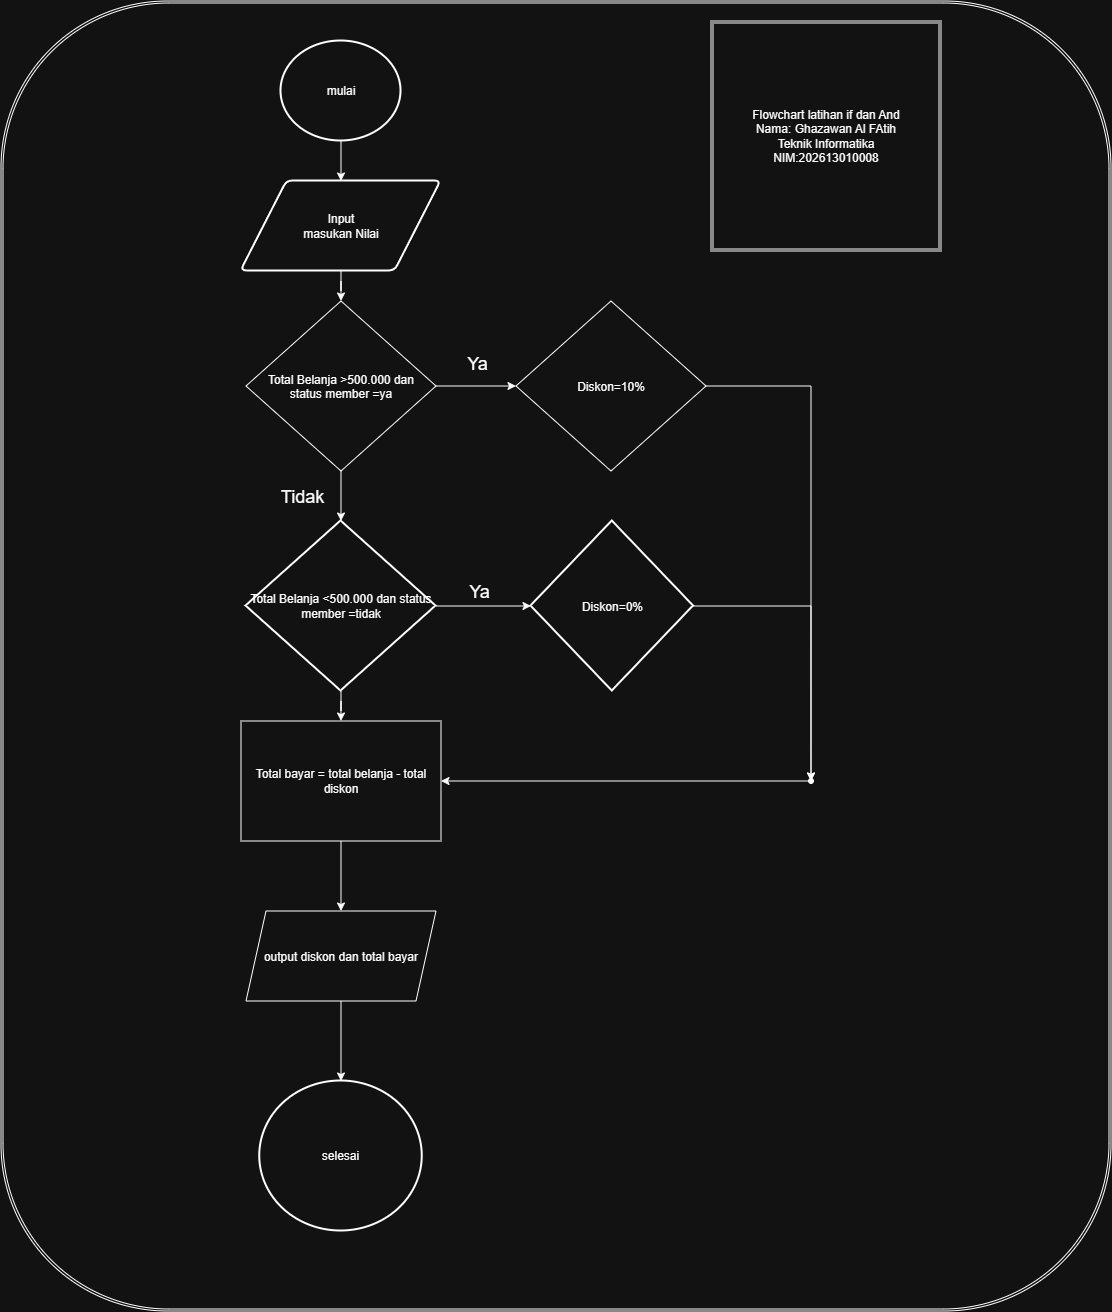

The diagram above was exported from draw.io. Its source (the exported page's mxGraphModel, read from the mxfile embedded in the PNG):
<mxGraphModel dx="1532" dy="2077" grid="1" gridSize="10" guides="1" tooltips="1" connect="1" arrows="1" fold="1" page="1" pageScale="1" pageWidth="827" pageHeight="1169" math="0" shadow="0">
  <root>
    <mxCell id="0" />
    <mxCell id="1" parent="0" />
    <mxCell id="TR6JQZYqOpH4b6TuCeXk-19" parent="1" style="shape=ext;double=1;rounded=1;whiteSpace=wrap;html=1;" value="" vertex="1">
      <mxGeometry height="1310" width="1110" x="60" y="-50" as="geometry" />
    </mxCell>
    <mxCell id="TR6JQZYqOpH4b6TuCeXk-3" edge="1" parent="1" source="TR6JQZYqOpH4b6TuCeXk-1" style="edgeStyle=orthogonalEdgeStyle;rounded=0;orthogonalLoop=1;jettySize=auto;html=1;" target="TR6JQZYqOpH4b6TuCeXk-2" value="">
      <mxGeometry relative="1" as="geometry" />
    </mxCell>
    <mxCell id="TR6JQZYqOpH4b6TuCeXk-1" parent="1" style="strokeWidth=2;html=1;shape=mxgraph.flowchart.start_2;whiteSpace=wrap;" value="mulai" vertex="1">
      <mxGeometry height="100" width="120" x="340" y="-10" as="geometry" />
    </mxCell>
    <mxCell id="IXoKSndtVz0jPO7Y8UsK-17" edge="1" parent="1" source="TR6JQZYqOpH4b6TuCeXk-2" style="edgeStyle=orthogonalEdgeStyle;rounded=0;orthogonalLoop=1;jettySize=auto;html=1;" target="IXoKSndtVz0jPO7Y8UsK-2" value="">
      <mxGeometry relative="1" as="geometry" />
    </mxCell>
    <mxCell id="TR6JQZYqOpH4b6TuCeXk-2" parent="1" style="shape=parallelogram;html=1;strokeWidth=2;perimeter=parallelogramPerimeter;whiteSpace=wrap;rounded=1;arcSize=12;size=0.23;" value="&lt;div&gt;Input&lt;/div&gt;masukan Nilai" vertex="1">
      <mxGeometry height="90" width="200" x="300" y="130" as="geometry" />
    </mxCell>
    <mxCell id="TR6JQZYqOpH4b6TuCeXk-12" parent="1" style="strokeWidth=2;html=1;shape=mxgraph.flowchart.start_2;whiteSpace=wrap;" value="selesai" vertex="1">
      <mxGeometry height="150" width="162.5" x="318.75" y="1030" as="geometry" />
    </mxCell>
    <mxCell id="TR6JQZYqOpH4b6TuCeXk-20" parent="1" style="shape=ext;double=1;whiteSpace=wrap;html=1;aspect=fixed;" value="Flowchart latihan if dan And&lt;div&gt;Nama: Ghazawan Al FAtih&lt;/div&gt;&lt;div&gt;Teknik Informatika&lt;/div&gt;&lt;div&gt;NIM:202613010008&lt;/div&gt;" vertex="1">
      <mxGeometry height="230" width="230" x="770" y="-30" as="geometry" />
    </mxCell>
    <mxCell id="IXoKSndtVz0jPO7Y8UsK-16" edge="1" parent="1" source="IXoKSndtVz0jPO7Y8UsK-2" style="edgeStyle=orthogonalEdgeStyle;rounded=0;orthogonalLoop=1;jettySize=auto;html=1;" target="IXoKSndtVz0jPO7Y8UsK-11" value="">
      <mxGeometry relative="1" as="geometry" />
    </mxCell>
    <mxCell id="IXoKSndtVz0jPO7Y8UsK-26" connectable="0" parent="IXoKSndtVz0jPO7Y8UsK-16" style="edgeLabel;html=1;align=center;verticalAlign=middle;resizable=0;points=[];" value="&lt;span style=&quot;font-size: 18px;&quot;&gt;Tidak&lt;/span&gt;" vertex="1">
      <mxGeometry relative="1" x="0.0034" y="2" as="geometry">
        <mxPoint x="-42" y="-1" as="offset" />
      </mxGeometry>
    </mxCell>
    <mxCell id="IXoKSndtVz0jPO7Y8UsK-24" edge="1" parent="1" source="IXoKSndtVz0jPO7Y8UsK-2" style="edgeStyle=orthogonalEdgeStyle;rounded=0;orthogonalLoop=1;jettySize=auto;html=1;" target="IXoKSndtVz0jPO7Y8UsK-23" value="">
      <mxGeometry relative="1" as="geometry" />
    </mxCell>
    <mxCell id="IXoKSndtVz0jPO7Y8UsK-25" connectable="0" parent="IXoKSndtVz0jPO7Y8UsK-24" style="edgeLabel;html=1;align=center;verticalAlign=middle;resizable=0;points=[];fontSize=21;" value="&lt;font style=&quot;font-size: 18px;&quot;&gt;Ya&lt;/font&gt;" vertex="1">
      <mxGeometry relative="1" x="0.051" y="-4" as="geometry">
        <mxPoint x="-2" y="-29" as="offset" />
      </mxGeometry>
    </mxCell>
    <mxCell id="IXoKSndtVz0jPO7Y8UsK-2" parent="1" style="rhombus;whiteSpace=wrap;html=1;shapeInside=1;" value="Total Belanja &amp;gt;500.000 dan status member =ya&lt;div&gt;&lt;br&gt;&lt;/div&gt;" vertex="1">
      <mxGeometry height="170" width="190" x="305" y="250" as="geometry" />
    </mxCell>
    <mxCell id="L0Ofu6FtFfKlAzklyQ42-6" edge="1" parent="1" source="IXoKSndtVz0jPO7Y8UsK-11" style="edgeStyle=orthogonalEdgeStyle;rounded=0;orthogonalLoop=1;jettySize=auto;html=1;" target="L0Ofu6FtFfKlAzklyQ42-5" value="">
      <mxGeometry relative="1" as="geometry" />
    </mxCell>
    <mxCell id="L0Ofu6FtFfKlAzklyQ42-7" connectable="0" parent="L0Ofu6FtFfKlAzklyQ42-6" style="edgeLabel;html=1;align=center;verticalAlign=middle;resizable=0;points=[];" value="&lt;font style=&quot;font-size: 18px;&quot;&gt;Ya&lt;/font&gt;" vertex="1">
      <mxGeometry relative="1" x="-0.0967" as="geometry">
        <mxPoint y="-15" as="offset" />
      </mxGeometry>
    </mxCell>
    <mxCell id="BDenJfKwBU13AeURZRN5-4" edge="1" parent="1" source="IXoKSndtVz0jPO7Y8UsK-11" style="edgeStyle=orthogonalEdgeStyle;rounded=0;orthogonalLoop=1;jettySize=auto;html=1;" target="BDenJfKwBU13AeURZRN5-3" value="">
      <mxGeometry relative="1" as="geometry" />
    </mxCell>
    <mxCell id="IXoKSndtVz0jPO7Y8UsK-11" parent="1" style="strokeWidth=2;html=1;shape=mxgraph.flowchart.decision;whiteSpace=wrap;" value="Total Belanja &amp;lt;500.000 dan status member =tidak" vertex="1">
      <mxGeometry height="170" width="190" x="305" y="470" as="geometry" />
    </mxCell>
    <mxCell id="IXoKSndtVz0jPO7Y8UsK-22" parent="1" style="strokeWidth=2;html=1;shape=mxgraph.flowchart.decision;whiteSpace=wrap;" value="qty &amp;gt;3" vertex="1">
      <mxGeometry height="100" width="100" x="630" y="285" as="geometry" />
    </mxCell>
    <mxCell id="BDenJfKwBU13AeURZRN5-6" edge="1" parent="1" source="IXoKSndtVz0jPO7Y8UsK-23" style="edgeStyle=orthogonalEdgeStyle;rounded=0;orthogonalLoop=1;jettySize=auto;html=1;" target="BDenJfKwBU13AeURZRN5-5" value="">
      <mxGeometry relative="1" as="geometry" />
    </mxCell>
    <mxCell id="IXoKSndtVz0jPO7Y8UsK-23" parent="1" style="rhombus;whiteSpace=wrap;html=1;shapeInside=1;" value="Diskon=10%" vertex="1">
      <mxGeometry height="170" width="190" x="575" y="250" as="geometry" />
    </mxCell>
    <mxCell id="IXoKSndtVz0jPO7Y8UsK-51" edge="1" parent="1" style="edgeStyle=orthogonalEdgeStyle;rounded=0;orthogonalLoop=1;jettySize=auto;html=1;entryX=1;entryY=0.5;entryDx=0;entryDy=0;exitX=1;exitY=0.5;exitDx=0;exitDy=0;">
      <mxGeometry relative="1" as="geometry">
        <mxPoint x="450" y="710" as="sourcePoint" />
        <mxPoint x="450" y="710" as="targetPoint" />
      </mxGeometry>
    </mxCell>
    <mxCell id="IXoKSndtVz0jPO7Y8UsK-58" edge="1" parent="1" style="edgeStyle=orthogonalEdgeStyle;rounded=0;orthogonalLoop=1;jettySize=auto;html=1;innerLoopWaypoints=1;exitX=0.5;exitY=1;exitDx=0;exitDy=0;">
      <mxGeometry relative="1" as="geometry">
        <mxPoint x="565" y="510" as="sourcePoint" />
        <mxPoint x="565" y="510" as="targetPoint" />
      </mxGeometry>
    </mxCell>
    <mxCell id="L0Ofu6FtFfKlAzklyQ42-5" parent="1" style="rhombus;whiteSpace=wrap;html=1;shapeInside=1;strokeWidth=2;" value="Diskon=0%" vertex="1">
      <mxGeometry height="170" width="162.5" x="590" y="470" as="geometry" />
    </mxCell>
    <mxCell id="BDenJfKwBU13AeURZRN5-10" edge="1" parent="1" source="L0Ofu6FtFfKlAzklyQ42-42" style="edgeStyle=orthogonalEdgeStyle;rounded=0;orthogonalLoop=1;jettySize=auto;html=1;" target="TR6JQZYqOpH4b6TuCeXk-12" value="">
      <mxGeometry relative="1" as="geometry" />
    </mxCell>
    <mxCell id="L0Ofu6FtFfKlAzklyQ42-42" parent="1" style="shape=parallelogram;perimeter=parallelogramPerimeter;whiteSpace=wrap;html=1;shapeInside=1;fixedSize=1;" value="output diskon dan total bayar" vertex="1">
      <mxGeometry height="90" width="190" x="305" y="860" as="geometry" />
    </mxCell>
    <mxCell id="BDenJfKwBU13AeURZRN5-9" edge="1" parent="1" source="BDenJfKwBU13AeURZRN5-3" style="edgeStyle=orthogonalEdgeStyle;rounded=0;orthogonalLoop=1;jettySize=auto;html=1;" target="L0Ofu6FtFfKlAzklyQ42-42" value="">
      <mxGeometry relative="1" as="geometry" />
    </mxCell>
    <mxCell id="BDenJfKwBU13AeURZRN5-3" parent="1" style="rounded=0;whiteSpace=wrap;html=1;" value="Total bayar = total belanja - total diskon" vertex="1">
      <mxGeometry height="120" width="200" x="300" y="670" as="geometry" />
    </mxCell>
    <mxCell id="BDenJfKwBU13AeURZRN5-8" edge="1" parent="1" source="BDenJfKwBU13AeURZRN5-5" style="edgeStyle=orthogonalEdgeStyle;rounded=0;orthogonalLoop=1;jettySize=auto;html=1;" target="BDenJfKwBU13AeURZRN5-3">
      <mxGeometry relative="1" as="geometry" />
    </mxCell>
    <mxCell id="BDenJfKwBU13AeURZRN5-5" parent="1" style="shape=waypoint;sketch=0;size=6;pointerEvents=1;points=[];fillColor=default;resizable=0;rotatable=0;perimeter=centerPerimeter;snapToPoint=1;" value="" vertex="1">
      <mxGeometry height="20" width="20" x="860" y="720" as="geometry" />
    </mxCell>
    <mxCell id="BDenJfKwBU13AeURZRN5-7" edge="1" parent="1" source="L0Ofu6FtFfKlAzklyQ42-5" style="edgeStyle=orthogonalEdgeStyle;rounded=0;orthogonalLoop=1;jettySize=auto;html=1;">
      <mxGeometry relative="1" as="geometry">
        <mxPoint x="870" y="730" as="targetPoint" />
      </mxGeometry>
    </mxCell>
  </root>
</mxGraphModel>